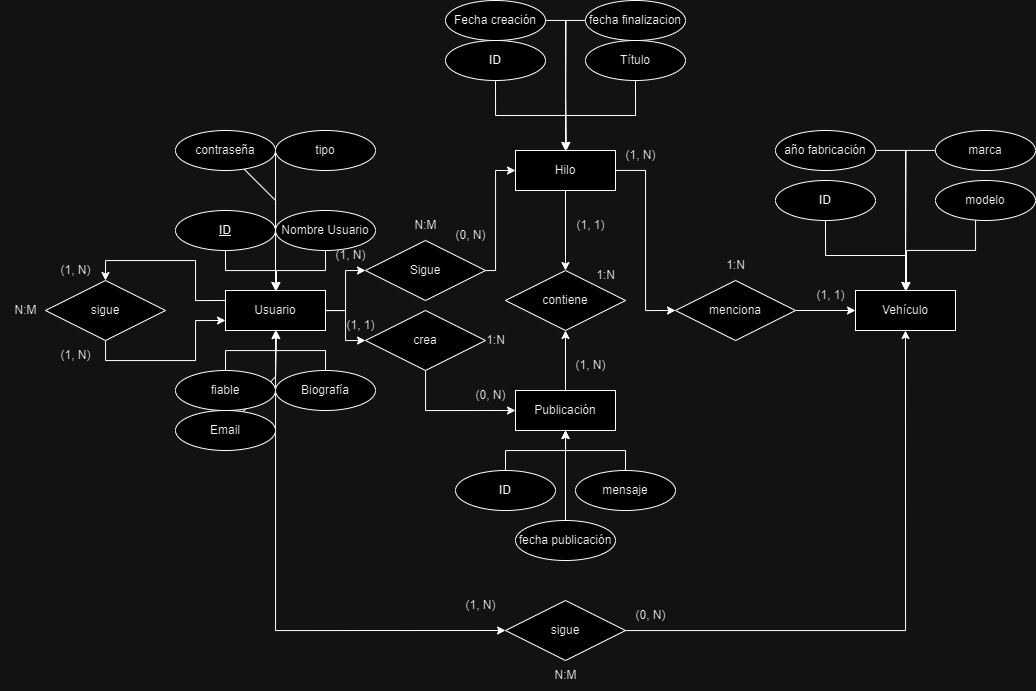

The diagram above was exported from draw.io. Its source (the exported page's mxGraphModel, read from the mxfile embedded in the PNG):
<mxGraphModel dx="1901" dy="1849" grid="1" gridSize="10" guides="1" tooltips="1" connect="1" arrows="1" fold="1" page="1" pageScale="1" pageWidth="827" pageHeight="1169" math="0" shadow="0">
  <root>
    <mxCell id="0" />
    <mxCell id="1" parent="0" />
    <mxCell id="-4VZDVE4wyk1s2PVYhOi-15" style="edgeStyle=orthogonalEdgeStyle;rounded=0;orthogonalLoop=1;jettySize=auto;html=1;entryX=0.5;entryY=0;entryDx=0;entryDy=0;exitX=0;exitY=0.25;exitDx=0;exitDy=0;" parent="1" source="-4VZDVE4wyk1s2PVYhOi-1" target="-4VZDVE4wyk1s2PVYhOi-14" edge="1">
      <mxGeometry relative="1" as="geometry" />
    </mxCell>
    <mxCell id="-4VZDVE4wyk1s2PVYhOi-34" style="edgeStyle=orthogonalEdgeStyle;rounded=0;orthogonalLoop=1;jettySize=auto;html=1;entryX=0;entryY=0.5;entryDx=0;entryDy=0;" parent="1" source="-4VZDVE4wyk1s2PVYhOi-1" target="-4VZDVE4wyk1s2PVYhOi-33" edge="1">
      <mxGeometry relative="1" as="geometry" />
    </mxCell>
    <mxCell id="-4VZDVE4wyk1s2PVYhOi-51" style="edgeStyle=orthogonalEdgeStyle;rounded=0;orthogonalLoop=1;jettySize=auto;html=1;entryX=0;entryY=0.5;entryDx=0;entryDy=0;" parent="1" source="-4VZDVE4wyk1s2PVYhOi-1" target="-4VZDVE4wyk1s2PVYhOi-50" edge="1">
      <mxGeometry relative="1" as="geometry" />
    </mxCell>
    <mxCell id="qDgHm2iD8WY7X3gtjUsz-17" style="edgeStyle=orthogonalEdgeStyle;rounded=0;orthogonalLoop=1;jettySize=auto;html=1;entryX=0;entryY=0.5;entryDx=0;entryDy=0;" edge="1" parent="1" source="-4VZDVE4wyk1s2PVYhOi-1" target="qDgHm2iD8WY7X3gtjUsz-18">
      <mxGeometry relative="1" as="geometry">
        <mxPoint x="120" y="562.2222222222222" as="targetPoint" />
        <Array as="points">
          <mxPoint x="120" y="450" />
        </Array>
      </mxGeometry>
    </mxCell>
    <mxCell id="-4VZDVE4wyk1s2PVYhOi-1" value="Usuario" style="whiteSpace=wrap;html=1;align=center;" parent="1" vertex="1">
      <mxGeometry x="70" y="110" width="100" height="40" as="geometry" />
    </mxCell>
    <mxCell id="-4VZDVE4wyk1s2PVYhOi-3" style="edgeStyle=orthogonalEdgeStyle;rounded=0;orthogonalLoop=1;jettySize=auto;html=1;entryX=0.5;entryY=0;entryDx=0;entryDy=0;" parent="1" source="-4VZDVE4wyk1s2PVYhOi-2" target="-4VZDVE4wyk1s2PVYhOi-1" edge="1">
      <mxGeometry relative="1" as="geometry" />
    </mxCell>
    <mxCell id="-4VZDVE4wyk1s2PVYhOi-2" value="&lt;u&gt;&lt;b&gt;ID&lt;/b&gt;&lt;/u&gt;" style="ellipse;whiteSpace=wrap;html=1;align=center;" parent="1" vertex="1">
      <mxGeometry x="20" y="30" width="100" height="40" as="geometry" />
    </mxCell>
    <mxCell id="-4VZDVE4wyk1s2PVYhOi-10" style="edgeStyle=orthogonalEdgeStyle;rounded=0;orthogonalLoop=1;jettySize=auto;html=1;" parent="1" source="-4VZDVE4wyk1s2PVYhOi-4" edge="1">
      <mxGeometry relative="1" as="geometry">
        <mxPoint x="120" y="110" as="targetPoint" />
        <Array as="points">
          <mxPoint x="170" y="90" />
          <mxPoint x="121" y="90" />
          <mxPoint x="121" y="110" />
        </Array>
      </mxGeometry>
    </mxCell>
    <mxCell id="-4VZDVE4wyk1s2PVYhOi-4" value="Nombre Usuario" style="ellipse;whiteSpace=wrap;html=1;align=center;" parent="1" vertex="1">
      <mxGeometry x="120" y="30" width="100" height="40" as="geometry" />
    </mxCell>
    <mxCell id="-4VZDVE4wyk1s2PVYhOi-11" style="edgeStyle=orthogonalEdgeStyle;rounded=0;orthogonalLoop=1;jettySize=auto;html=1;" parent="1" source="-4VZDVE4wyk1s2PVYhOi-5" edge="1">
      <mxGeometry relative="1" as="geometry">
        <mxPoint x="120" y="150" as="targetPoint" />
      </mxGeometry>
    </mxCell>
    <mxCell id="-4VZDVE4wyk1s2PVYhOi-5" value="Biografía" style="ellipse;whiteSpace=wrap;html=1;align=center;" parent="1" vertex="1">
      <mxGeometry x="120" y="190" width="100" height="40" as="geometry" />
    </mxCell>
    <mxCell id="-4VZDVE4wyk1s2PVYhOi-12" style="edgeStyle=orthogonalEdgeStyle;rounded=0;orthogonalLoop=1;jettySize=auto;html=1;" parent="1" source="-4VZDVE4wyk1s2PVYhOi-6" edge="1">
      <mxGeometry relative="1" as="geometry">
        <mxPoint x="120" y="150" as="targetPoint" />
        <Array as="points">
          <mxPoint x="120" y="250" />
          <mxPoint x="120" y="196" />
          <mxPoint x="121" y="196" />
          <mxPoint x="121" y="150" />
        </Array>
      </mxGeometry>
    </mxCell>
    <mxCell id="-4VZDVE4wyk1s2PVYhOi-6" value="Email" style="ellipse;whiteSpace=wrap;html=1;align=center;" parent="1" vertex="1">
      <mxGeometry x="20" y="230" width="100" height="40" as="geometry" />
    </mxCell>
    <mxCell id="-4VZDVE4wyk1s2PVYhOi-13" style="edgeStyle=orthogonalEdgeStyle;rounded=0;orthogonalLoop=1;jettySize=auto;html=1;entryX=0.5;entryY=0;entryDx=0;entryDy=0;exitX=0;exitY=0.5;exitDx=0;exitDy=0;" parent="1" source="-4VZDVE4wyk1s2PVYhOi-7" target="-4VZDVE4wyk1s2PVYhOi-1" edge="1">
      <mxGeometry relative="1" as="geometry">
        <Array as="points">
          <mxPoint x="120" y="20" />
          <mxPoint x="120" y="20" />
        </Array>
      </mxGeometry>
    </mxCell>
    <mxCell id="-4VZDVE4wyk1s2PVYhOi-7" value="tipo" style="ellipse;whiteSpace=wrap;html=1;align=center;" parent="1" vertex="1">
      <mxGeometry x="120" y="-50" width="100" height="40" as="geometry" />
    </mxCell>
    <mxCell id="-4VZDVE4wyk1s2PVYhOi-9" style="edgeStyle=orthogonalEdgeStyle;rounded=0;orthogonalLoop=1;jettySize=auto;html=1;entryX=0.5;entryY=1;entryDx=0;entryDy=0;" parent="1" source="-4VZDVE4wyk1s2PVYhOi-8" target="-4VZDVE4wyk1s2PVYhOi-1" edge="1">
      <mxGeometry relative="1" as="geometry" />
    </mxCell>
    <mxCell id="-4VZDVE4wyk1s2PVYhOi-8" value="fiable" style="ellipse;whiteSpace=wrap;html=1;align=center;" parent="1" vertex="1">
      <mxGeometry x="20" y="190" width="100" height="40" as="geometry" />
    </mxCell>
    <mxCell id="-4VZDVE4wyk1s2PVYhOi-16" style="edgeStyle=orthogonalEdgeStyle;rounded=0;orthogonalLoop=1;jettySize=auto;html=1;entryX=0;entryY=0.75;entryDx=0;entryDy=0;" parent="1" source="-4VZDVE4wyk1s2PVYhOi-14" target="-4VZDVE4wyk1s2PVYhOi-1" edge="1">
      <mxGeometry relative="1" as="geometry">
        <mxPoint x="70" y="130" as="targetPoint" />
        <Array as="points">
          <mxPoint x="-50" y="180" />
          <mxPoint x="40" y="180" />
          <mxPoint x="40" y="140" />
        </Array>
      </mxGeometry>
    </mxCell>
    <mxCell id="-4VZDVE4wyk1s2PVYhOi-14" value="sigue" style="shape=rhombus;perimeter=rhombusPerimeter;whiteSpace=wrap;html=1;align=center;" parent="1" vertex="1">
      <mxGeometry x="-110" y="100" width="120" height="60" as="geometry" />
    </mxCell>
    <mxCell id="-4VZDVE4wyk1s2PVYhOi-39" style="edgeStyle=orthogonalEdgeStyle;rounded=0;orthogonalLoop=1;jettySize=auto;html=1;entryX=0;entryY=0.5;entryDx=0;entryDy=0;" parent="1" source="-4VZDVE4wyk1s2PVYhOi-18" target="-4VZDVE4wyk1s2PVYhOi-38" edge="1">
      <mxGeometry relative="1" as="geometry" />
    </mxCell>
    <mxCell id="-4VZDVE4wyk1s2PVYhOi-54" style="edgeStyle=orthogonalEdgeStyle;rounded=0;orthogonalLoop=1;jettySize=auto;html=1;" parent="1" source="-4VZDVE4wyk1s2PVYhOi-18" target="-4VZDVE4wyk1s2PVYhOi-53" edge="1">
      <mxGeometry relative="1" as="geometry" />
    </mxCell>
    <mxCell id="-4VZDVE4wyk1s2PVYhOi-18" value="Hilo" style="whiteSpace=wrap;html=1;align=center;" parent="1" vertex="1">
      <mxGeometry x="360" y="-30" width="100" height="40" as="geometry" />
    </mxCell>
    <mxCell id="-4VZDVE4wyk1s2PVYhOi-55" style="edgeStyle=orthogonalEdgeStyle;rounded=0;orthogonalLoop=1;jettySize=auto;html=1;entryX=0.5;entryY=1;entryDx=0;entryDy=0;" parent="1" source="-4VZDVE4wyk1s2PVYhOi-19" target="-4VZDVE4wyk1s2PVYhOi-53" edge="1">
      <mxGeometry relative="1" as="geometry" />
    </mxCell>
    <mxCell id="-4VZDVE4wyk1s2PVYhOi-19" value="Publicación" style="whiteSpace=wrap;html=1;align=center;" parent="1" vertex="1">
      <mxGeometry x="360" y="210" width="100" height="40" as="geometry" />
    </mxCell>
    <mxCell id="-4VZDVE4wyk1s2PVYhOi-20" value="Vehículo" style="whiteSpace=wrap;html=1;align=center;" parent="1" vertex="1">
      <mxGeometry x="700" y="110" width="100" height="40" as="geometry" />
    </mxCell>
    <mxCell id="-4VZDVE4wyk1s2PVYhOi-23" style="edgeStyle=orthogonalEdgeStyle;rounded=0;orthogonalLoop=1;jettySize=auto;html=1;entryX=0.5;entryY=0;entryDx=0;entryDy=0;" parent="1" source="-4VZDVE4wyk1s2PVYhOi-21" target="-4VZDVE4wyk1s2PVYhOi-18" edge="1">
      <mxGeometry relative="1" as="geometry" />
    </mxCell>
    <mxCell id="-4VZDVE4wyk1s2PVYhOi-21" value="&lt;b&gt;ID&lt;/b&gt;" style="ellipse;whiteSpace=wrap;html=1;align=center;" parent="1" vertex="1">
      <mxGeometry x="290" y="-140" width="100" height="40" as="geometry" />
    </mxCell>
    <mxCell id="-4VZDVE4wyk1s2PVYhOi-24" style="edgeStyle=orthogonalEdgeStyle;rounded=0;orthogonalLoop=1;jettySize=auto;html=1;entryX=0.5;entryY=0;entryDx=0;entryDy=0;" parent="1" source="-4VZDVE4wyk1s2PVYhOi-22" target="-4VZDVE4wyk1s2PVYhOi-18" edge="1">
      <mxGeometry relative="1" as="geometry" />
    </mxCell>
    <mxCell id="-4VZDVE4wyk1s2PVYhOi-22" value="Título" style="ellipse;whiteSpace=wrap;html=1;align=center;" parent="1" vertex="1">
      <mxGeometry x="430" y="-140" width="100" height="40" as="geometry" />
    </mxCell>
    <mxCell id="-4VZDVE4wyk1s2PVYhOi-30" style="edgeStyle=orthogonalEdgeStyle;rounded=0;orthogonalLoop=1;jettySize=auto;html=1;" parent="1" source="-4VZDVE4wyk1s2PVYhOi-25" edge="1">
      <mxGeometry relative="1" as="geometry">
        <mxPoint x="410" y="-30" as="targetPoint" />
      </mxGeometry>
    </mxCell>
    <mxCell id="-4VZDVE4wyk1s2PVYhOi-25" value="Fecha creación" style="ellipse;whiteSpace=wrap;html=1;align=center;" parent="1" vertex="1">
      <mxGeometry x="290" y="-180" width="100" height="40" as="geometry" />
    </mxCell>
    <mxCell id="-4VZDVE4wyk1s2PVYhOi-32" style="edgeStyle=orthogonalEdgeStyle;rounded=0;orthogonalLoop=1;jettySize=auto;html=1;" parent="1" source="-4VZDVE4wyk1s2PVYhOi-31" edge="1">
      <mxGeometry relative="1" as="geometry">
        <mxPoint x="410" y="-30" as="targetPoint" />
        <Array as="points">
          <mxPoint x="410" y="-160" />
          <mxPoint x="410" y="-90" />
          <mxPoint x="411" y="-90" />
        </Array>
      </mxGeometry>
    </mxCell>
    <mxCell id="-4VZDVE4wyk1s2PVYhOi-31" value="fecha finalizacion" style="ellipse;whiteSpace=wrap;html=1;align=center;" parent="1" vertex="1">
      <mxGeometry x="430" y="-180" width="100" height="40" as="geometry" />
    </mxCell>
    <mxCell id="-4VZDVE4wyk1s2PVYhOi-37" style="edgeStyle=orthogonalEdgeStyle;rounded=0;orthogonalLoop=1;jettySize=auto;html=1;entryX=0;entryY=0.5;entryDx=0;entryDy=0;" parent="1" source="-4VZDVE4wyk1s2PVYhOi-33" target="-4VZDVE4wyk1s2PVYhOi-18" edge="1">
      <mxGeometry relative="1" as="geometry">
        <Array as="points">
          <mxPoint x="340" y="90" />
          <mxPoint x="340" y="-10" />
        </Array>
      </mxGeometry>
    </mxCell>
    <mxCell id="-4VZDVE4wyk1s2PVYhOi-33" value="Sigue" style="shape=rhombus;perimeter=rhombusPerimeter;whiteSpace=wrap;html=1;align=center;" parent="1" vertex="1">
      <mxGeometry x="210" y="60" width="120" height="60" as="geometry" />
    </mxCell>
    <mxCell id="-4VZDVE4wyk1s2PVYhOi-40" style="edgeStyle=orthogonalEdgeStyle;rounded=0;orthogonalLoop=1;jettySize=auto;html=1;entryX=0;entryY=0.5;entryDx=0;entryDy=0;" parent="1" source="-4VZDVE4wyk1s2PVYhOi-38" target="-4VZDVE4wyk1s2PVYhOi-20" edge="1">
      <mxGeometry relative="1" as="geometry" />
    </mxCell>
    <mxCell id="-4VZDVE4wyk1s2PVYhOi-38" value="menciona" style="shape=rhombus;perimeter=rhombusPerimeter;whiteSpace=wrap;html=1;align=center;" parent="1" vertex="1">
      <mxGeometry x="520" y="100" width="120" height="60" as="geometry" />
    </mxCell>
    <mxCell id="-4VZDVE4wyk1s2PVYhOi-45" style="edgeStyle=orthogonalEdgeStyle;rounded=0;orthogonalLoop=1;jettySize=auto;html=1;entryX=0.5;entryY=0;entryDx=0;entryDy=0;" parent="1" source="-4VZDVE4wyk1s2PVYhOi-41" target="-4VZDVE4wyk1s2PVYhOi-20" edge="1">
      <mxGeometry relative="1" as="geometry" />
    </mxCell>
    <mxCell id="-4VZDVE4wyk1s2PVYhOi-41" value="&lt;b&gt;ID&lt;/b&gt;" style="ellipse;whiteSpace=wrap;html=1;align=center;" parent="1" vertex="1">
      <mxGeometry x="620" width="100" height="40" as="geometry" />
    </mxCell>
    <mxCell id="-4VZDVE4wyk1s2PVYhOi-46" style="edgeStyle=orthogonalEdgeStyle;rounded=0;orthogonalLoop=1;jettySize=auto;html=1;entryX=0.5;entryY=0;entryDx=0;entryDy=0;" parent="1" source="-4VZDVE4wyk1s2PVYhOi-42" target="-4VZDVE4wyk1s2PVYhOi-20" edge="1">
      <mxGeometry relative="1" as="geometry">
        <mxPoint x="750" y="100" as="targetPoint" />
        <Array as="points">
          <mxPoint x="820" y="70" />
          <mxPoint x="751" y="70" />
        </Array>
      </mxGeometry>
    </mxCell>
    <mxCell id="-4VZDVE4wyk1s2PVYhOi-42" value="modelo" style="ellipse;whiteSpace=wrap;html=1;align=center;" parent="1" vertex="1">
      <mxGeometry x="780" width="100" height="40" as="geometry" />
    </mxCell>
    <mxCell id="-4VZDVE4wyk1s2PVYhOi-48" style="edgeStyle=orthogonalEdgeStyle;rounded=0;orthogonalLoop=1;jettySize=auto;html=1;entryX=0.5;entryY=0;entryDx=0;entryDy=0;" parent="1" source="-4VZDVE4wyk1s2PVYhOi-43" target="-4VZDVE4wyk1s2PVYhOi-20" edge="1">
      <mxGeometry relative="1" as="geometry">
        <Array as="points">
          <mxPoint x="750" y="-30" />
        </Array>
      </mxGeometry>
    </mxCell>
    <mxCell id="-4VZDVE4wyk1s2PVYhOi-43" value="marca" style="ellipse;whiteSpace=wrap;html=1;align=center;" parent="1" vertex="1">
      <mxGeometry x="780" y="-50" width="100" height="40" as="geometry" />
    </mxCell>
    <mxCell id="-4VZDVE4wyk1s2PVYhOi-49" style="edgeStyle=orthogonalEdgeStyle;rounded=0;orthogonalLoop=1;jettySize=auto;html=1;" parent="1" source="-4VZDVE4wyk1s2PVYhOi-44" edge="1">
      <mxGeometry relative="1" as="geometry">
        <mxPoint x="750" y="110" as="targetPoint" />
      </mxGeometry>
    </mxCell>
    <mxCell id="-4VZDVE4wyk1s2PVYhOi-44" value="año fabricación" style="ellipse;whiteSpace=wrap;html=1;align=center;" parent="1" vertex="1">
      <mxGeometry x="620" y="-50" width="100" height="40" as="geometry" />
    </mxCell>
    <mxCell id="-4VZDVE4wyk1s2PVYhOi-52" style="edgeStyle=orthogonalEdgeStyle;rounded=0;orthogonalLoop=1;jettySize=auto;html=1;entryX=0;entryY=0.5;entryDx=0;entryDy=0;" parent="1" source="-4VZDVE4wyk1s2PVYhOi-50" target="-4VZDVE4wyk1s2PVYhOi-19" edge="1">
      <mxGeometry relative="1" as="geometry">
        <Array as="points">
          <mxPoint x="270" y="230" />
        </Array>
      </mxGeometry>
    </mxCell>
    <mxCell id="-4VZDVE4wyk1s2PVYhOi-50" value="crea" style="shape=rhombus;perimeter=rhombusPerimeter;whiteSpace=wrap;html=1;align=center;" parent="1" vertex="1">
      <mxGeometry x="210" y="130" width="120" height="60" as="geometry" />
    </mxCell>
    <mxCell id="-4VZDVE4wyk1s2PVYhOi-53" value="contiene" style="shape=rhombus;perimeter=rhombusPerimeter;whiteSpace=wrap;html=1;align=center;" parent="1" vertex="1">
      <mxGeometry x="350" y="90" width="120" height="60" as="geometry" />
    </mxCell>
    <mxCell id="qDgHm2iD8WY7X3gtjUsz-12" style="edgeStyle=orthogonalEdgeStyle;rounded=0;orthogonalLoop=1;jettySize=auto;html=1;entryX=0.5;entryY=1;entryDx=0;entryDy=0;" edge="1" parent="1" source="qDgHm2iD8WY7X3gtjUsz-1" target="-4VZDVE4wyk1s2PVYhOi-19">
      <mxGeometry relative="1" as="geometry" />
    </mxCell>
    <mxCell id="qDgHm2iD8WY7X3gtjUsz-1" value="&lt;b&gt;ID&lt;/b&gt;" style="ellipse;whiteSpace=wrap;html=1;align=center;" vertex="1" parent="1">
      <mxGeometry x="300" y="290" width="100" height="40" as="geometry" />
    </mxCell>
    <mxCell id="qDgHm2iD8WY7X3gtjUsz-13" style="edgeStyle=orthogonalEdgeStyle;rounded=0;orthogonalLoop=1;jettySize=auto;html=1;entryX=0.5;entryY=1;entryDx=0;entryDy=0;" edge="1" parent="1" source="qDgHm2iD8WY7X3gtjUsz-2" target="-4VZDVE4wyk1s2PVYhOi-19">
      <mxGeometry relative="1" as="geometry" />
    </mxCell>
    <mxCell id="qDgHm2iD8WY7X3gtjUsz-2" value="mensaje" style="ellipse;whiteSpace=wrap;html=1;align=center;" vertex="1" parent="1">
      <mxGeometry x="420" y="290" width="100" height="40" as="geometry" />
    </mxCell>
    <mxCell id="qDgHm2iD8WY7X3gtjUsz-14" style="edgeStyle=orthogonalEdgeStyle;rounded=0;orthogonalLoop=1;jettySize=auto;html=1;entryX=0.5;entryY=1;entryDx=0;entryDy=0;" edge="1" parent="1" source="qDgHm2iD8WY7X3gtjUsz-11" target="-4VZDVE4wyk1s2PVYhOi-19">
      <mxGeometry relative="1" as="geometry" />
    </mxCell>
    <mxCell id="qDgHm2iD8WY7X3gtjUsz-11" value="fecha publicación" style="ellipse;whiteSpace=wrap;html=1;align=center;" vertex="1" parent="1">
      <mxGeometry x="360" y="340" width="100" height="40" as="geometry" />
    </mxCell>
    <mxCell id="qDgHm2iD8WY7X3gtjUsz-16" style="edgeStyle=orthogonalEdgeStyle;rounded=0;orthogonalLoop=1;jettySize=auto;html=1;entryX=0.5;entryY=0;entryDx=0;entryDy=0;" edge="1" parent="1" source="qDgHm2iD8WY7X3gtjUsz-15" target="-4VZDVE4wyk1s2PVYhOi-1">
      <mxGeometry relative="1" as="geometry">
        <Array as="points">
          <mxPoint x="120" y="20" />
        </Array>
      </mxGeometry>
    </mxCell>
    <mxCell id="qDgHm2iD8WY7X3gtjUsz-15" value="contraseña" style="ellipse;whiteSpace=wrap;html=1;align=center;" vertex="1" parent="1">
      <mxGeometry x="20" y="-50" width="100" height="40" as="geometry" />
    </mxCell>
    <mxCell id="qDgHm2iD8WY7X3gtjUsz-19" style="edgeStyle=orthogonalEdgeStyle;rounded=0;orthogonalLoop=1;jettySize=auto;html=1;entryX=0.5;entryY=1;entryDx=0;entryDy=0;" edge="1" parent="1" source="qDgHm2iD8WY7X3gtjUsz-18" target="-4VZDVE4wyk1s2PVYhOi-20">
      <mxGeometry relative="1" as="geometry" />
    </mxCell>
    <mxCell id="qDgHm2iD8WY7X3gtjUsz-18" value="sigue" style="shape=rhombus;perimeter=rhombusPerimeter;whiteSpace=wrap;html=1;align=center;" vertex="1" parent="1">
      <mxGeometry x="350" y="420" width="120" height="60" as="geometry" />
    </mxCell>
    <mxCell id="qDgHm2iD8WY7X3gtjUsz-20" value="(1, N)" style="text;html=1;align=center;verticalAlign=middle;resizable=0;points=[];autosize=1;strokeColor=none;fillColor=none;" vertex="1" parent="1">
      <mxGeometry x="170" y="60" width="50" height="30" as="geometry" />
    </mxCell>
    <mxCell id="qDgHm2iD8WY7X3gtjUsz-21" value="(0, N)" style="text;html=1;align=center;verticalAlign=middle;resizable=0;points=[];autosize=1;strokeColor=none;fillColor=none;" vertex="1" parent="1">
      <mxGeometry x="290" y="40" width="50" height="30" as="geometry" />
    </mxCell>
    <mxCell id="qDgHm2iD8WY7X3gtjUsz-22" value="(1, 1)" style="text;html=1;align=center;verticalAlign=middle;resizable=0;points=[];autosize=1;strokeColor=none;fillColor=none;" vertex="1" parent="1">
      <mxGeometry x="180" y="130" width="50" height="30" as="geometry" />
    </mxCell>
    <mxCell id="qDgHm2iD8WY7X3gtjUsz-23" value="(0, N)" style="text;html=1;align=center;verticalAlign=middle;resizable=0;points=[];autosize=1;strokeColor=none;fillColor=none;" vertex="1" parent="1">
      <mxGeometry x="310" y="200" width="50" height="30" as="geometry" />
    </mxCell>
    <mxCell id="qDgHm2iD8WY7X3gtjUsz-24" value="1:N" style="text;html=1;align=center;verticalAlign=middle;resizable=0;points=[];autosize=1;strokeColor=none;fillColor=none;" vertex="1" parent="1">
      <mxGeometry x="320" y="145" width="40" height="30" as="geometry" />
    </mxCell>
    <mxCell id="qDgHm2iD8WY7X3gtjUsz-25" value="N:M" style="text;html=1;align=center;verticalAlign=middle;resizable=0;points=[];autosize=1;strokeColor=none;fillColor=none;" vertex="1" parent="1">
      <mxGeometry x="245" y="30" width="50" height="30" as="geometry" />
    </mxCell>
    <mxCell id="qDgHm2iD8WY7X3gtjUsz-27" value="(1, N)" style="text;html=1;align=center;verticalAlign=middle;resizable=0;points=[];autosize=1;strokeColor=none;fillColor=none;" vertex="1" parent="1">
      <mxGeometry x="410" y="170" width="50" height="30" as="geometry" />
    </mxCell>
    <mxCell id="qDgHm2iD8WY7X3gtjUsz-28" value="(1, 1)" style="text;html=1;align=center;verticalAlign=middle;resizable=0;points=[];autosize=1;strokeColor=none;fillColor=none;" vertex="1" parent="1">
      <mxGeometry x="410" y="30" width="50" height="30" as="geometry" />
    </mxCell>
    <mxCell id="qDgHm2iD8WY7X3gtjUsz-29" value="1:N" style="text;html=1;align=center;verticalAlign=middle;resizable=0;points=[];autosize=1;strokeColor=none;fillColor=none;" vertex="1" parent="1">
      <mxGeometry x="430" y="80" width="40" height="30" as="geometry" />
    </mxCell>
    <mxCell id="qDgHm2iD8WY7X3gtjUsz-30" value="(1, N)" style="text;html=1;align=center;verticalAlign=middle;resizable=0;points=[];autosize=1;strokeColor=none;fillColor=none;" vertex="1" parent="1">
      <mxGeometry x="460" y="-40" width="50" height="30" as="geometry" />
    </mxCell>
    <mxCell id="qDgHm2iD8WY7X3gtjUsz-31" value="(1, 1)" style="text;html=1;align=center;verticalAlign=middle;resizable=0;points=[];autosize=1;strokeColor=none;fillColor=none;" vertex="1" parent="1">
      <mxGeometry x="650" y="100" width="50" height="30" as="geometry" />
    </mxCell>
    <mxCell id="qDgHm2iD8WY7X3gtjUsz-32" value="1:N" style="text;html=1;align=center;verticalAlign=middle;resizable=0;points=[];autosize=1;strokeColor=none;fillColor=none;" vertex="1" parent="1">
      <mxGeometry x="560" y="70" width="40" height="30" as="geometry" />
    </mxCell>
    <mxCell id="qDgHm2iD8WY7X3gtjUsz-33" value="(1, N)" style="text;html=1;align=center;verticalAlign=middle;resizable=0;points=[];autosize=1;strokeColor=none;fillColor=none;" vertex="1" parent="1">
      <mxGeometry x="300" y="410" width="50" height="30" as="geometry" />
    </mxCell>
    <mxCell id="qDgHm2iD8WY7X3gtjUsz-34" value="(0, N)" style="text;html=1;align=center;verticalAlign=middle;resizable=0;points=[];autosize=1;strokeColor=none;fillColor=none;" vertex="1" parent="1">
      <mxGeometry x="470" y="420" width="50" height="30" as="geometry" />
    </mxCell>
    <mxCell id="qDgHm2iD8WY7X3gtjUsz-35" value="N:M" style="text;html=1;align=center;verticalAlign=middle;resizable=0;points=[];autosize=1;strokeColor=none;fillColor=none;" vertex="1" parent="1">
      <mxGeometry x="385" y="480" width="50" height="30" as="geometry" />
    </mxCell>
    <mxCell id="qDgHm2iD8WY7X3gtjUsz-36" value="(1, N)" style="text;html=1;align=center;verticalAlign=middle;resizable=0;points=[];autosize=1;strokeColor=none;fillColor=none;" vertex="1" parent="1">
      <mxGeometry x="-105" y="75" width="50" height="30" as="geometry" />
    </mxCell>
    <mxCell id="qDgHm2iD8WY7X3gtjUsz-37" value="(1, N)" style="text;html=1;align=center;verticalAlign=middle;resizable=0;points=[];autosize=1;strokeColor=none;fillColor=none;" vertex="1" parent="1">
      <mxGeometry x="-105" y="160" width="50" height="30" as="geometry" />
    </mxCell>
    <mxCell id="qDgHm2iD8WY7X3gtjUsz-38" value="N:M" style="text;html=1;align=center;verticalAlign=middle;resizable=0;points=[];autosize=1;strokeColor=none;fillColor=none;" vertex="1" parent="1">
      <mxGeometry x="-155" y="115" width="50" height="30" as="geometry" />
    </mxCell>
  </root>
</mxGraphModel>